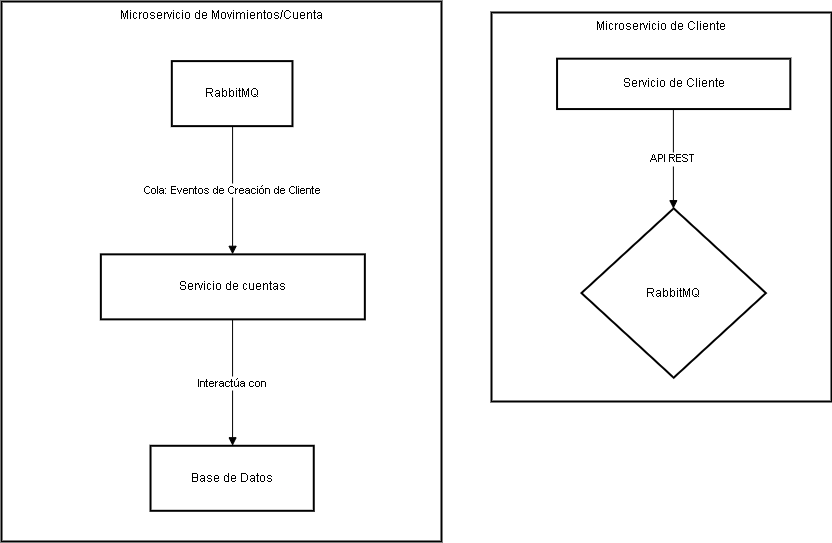

The diagram above was exported from draw.io. Its source (the exported page's mxGraphModel, read from the mxfile embedded in the PNG):
<mxGraphModel dx="2345" dy="664" grid="1" gridSize="10" guides="1" tooltips="1" connect="1" arrows="1" fold="1" page="1" pageScale="1" pageWidth="827" pageHeight="1169" math="0" shadow="0">
  <root>
    <mxCell id="0" />
    <mxCell id="1" parent="0" />
    <mxCell id="Nzxwf5t6tTQLETQeQ-L9-1" value="Microservicio de Movimientos/Cuenta" style="whiteSpace=wrap;strokeWidth=2;verticalAlign=top;" vertex="1" parent="1">
      <mxGeometry x="-110" y="20" width="440" height="540" as="geometry" />
    </mxCell>
    <mxCell id="Nzxwf5t6tTQLETQeQ-L9-2" value="Servicio de cuentas" style="whiteSpace=wrap;strokeWidth=2;" vertex="1" parent="Nzxwf5t6tTQLETQeQ-L9-1">
      <mxGeometry x="99.35483870967742" y="252.8428093645485" width="264" height="65.01672240802675" as="geometry" />
    </mxCell>
    <mxCell id="Nzxwf5t6tTQLETQeQ-L9-3" value="RabbitMQ" style="whiteSpace=wrap;strokeWidth=2;" vertex="1" parent="Nzxwf5t6tTQLETQeQ-L9-1">
      <mxGeometry x="170.3225806451613" y="59.598662207357854" width="120.64516129032259" height="65.01672240802675" as="geometry" />
    </mxCell>
    <mxCell id="Nzxwf5t6tTQLETQeQ-L9-4" value="Base de Datos" style="whiteSpace=wrap;strokeWidth=2;" vertex="1" parent="Nzxwf5t6tTQLETQeQ-L9-1">
      <mxGeometry x="149.03225806451613" y="444.2809364548495" width="163.22580645161293" height="65.01672240802675" as="geometry" />
    </mxCell>
    <mxCell id="Nzxwf5t6tTQLETQeQ-L9-5" value="Cola: Eventos de Creación de Cliente" style="curved=1;startArrow=none;endArrow=block;exitX=0.503529447667739;exitY=0.9944444232516818;entryX=0.49892474759009575;entryY=-0.011111100514729818;rounded=0;" edge="1" parent="Nzxwf5t6tTQLETQeQ-L9-1" source="Nzxwf5t6tTQLETQeQ-L9-3" target="Nzxwf5t6tTQLETQeQ-L9-2">
      <mxGeometry relative="1" as="geometry">
        <Array as="points" />
      </mxGeometry>
    </mxCell>
    <mxCell id="Nzxwf5t6tTQLETQeQ-L9-6" value="Interactúa con" style="curved=1;startArrow=none;endArrow=block;exitX=0.49892474759009575;exitY=0.9833333227369521;entryX=0.5026087221891984;entryY=0.005555576748318142;rounded=0;" edge="1" parent="Nzxwf5t6tTQLETQeQ-L9-1" source="Nzxwf5t6tTQLETQeQ-L9-2" target="Nzxwf5t6tTQLETQeQ-L9-4">
      <mxGeometry relative="1" as="geometry">
        <Array as="points" />
      </mxGeometry>
    </mxCell>
    <mxCell id="Nzxwf5t6tTQLETQeQ-L9-7" value="Microservicio de Cliente" style="whiteSpace=wrap;strokeWidth=2;verticalAlign=top;" vertex="1" parent="1">
      <mxGeometry x="380" y="31" width="340" height="389" as="geometry" />
    </mxCell>
    <mxCell id="Nzxwf5t6tTQLETQeQ-L9-8" value="RabbitMQ" style="rhombus;strokeWidth=2;whiteSpace=wrap;" vertex="1" parent="Nzxwf5t6tTQLETQeQ-L9-7">
      <mxGeometry x="89.95515695067265" y="195.89928057553956" width="184.48430493273543" height="169.31294964028777" as="geometry" />
    </mxCell>
    <mxCell id="Nzxwf5t6tTQLETQeQ-L9-9" value="Servicio de Cliente" style="whiteSpace=wrap;strokeWidth=2;" vertex="1" parent="Nzxwf5t6tTQLETQeQ-L9-7">
      <mxGeometry x="65.56053811659193" y="46.17625899280576" width="233.27354260089686" height="50.37410071942446" as="geometry" />
    </mxCell>
    <mxCell id="Nzxwf5t6tTQLETQeQ-L9-10" value="API REST" style="curved=1;startArrow=none;endArrow=block;exitX=0.4986928304036458;exitY=0.9944444232516818;entryX=0.4983471326591555;entryY=-0.003305781971324574;rounded=0;" edge="1" parent="Nzxwf5t6tTQLETQeQ-L9-7" source="Nzxwf5t6tTQLETQeQ-L9-9" target="Nzxwf5t6tTQLETQeQ-L9-8">
      <mxGeometry relative="1" as="geometry">
        <Array as="points" />
      </mxGeometry>
    </mxCell>
  </root>
</mxGraphModel>